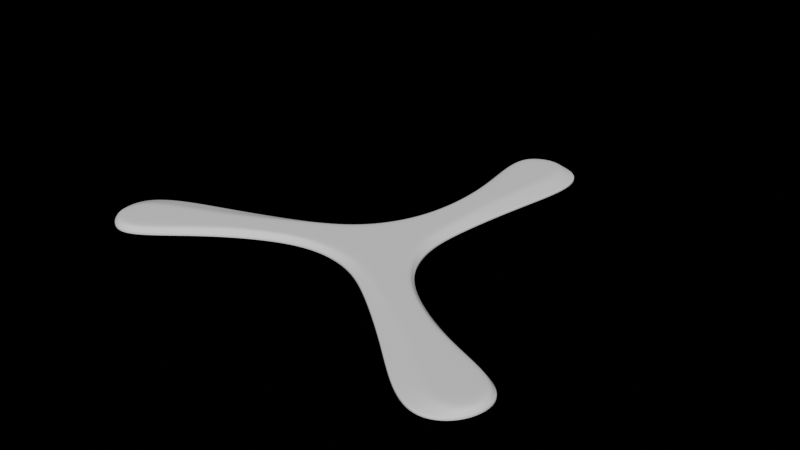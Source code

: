 # Source: another-tri.blend  (saved by Blender 3.4.6; exported with 4.5.12 LTS)
import bpy
from mathutils import Matrix  # noqa: F401  (used for matrix-valued properties, if any)

bpy.ops.wm.read_factory_settings(use_empty=True)
scene = bpy.context.scene
scene.name = 'Scene'

# ---- collections
col_collection = bpy.data.collections.new('Collection'); scene.collection.children.link(col_collection)

# ---- world
world_world = bpy.data.worlds.new('World'); scene.world = world_world
world_world.use_nodes = True; world_world.node_tree.nodes.clear()
_N = world_world.node_tree.nodes; _L = world_world.node_tree.links
n0 = _N.new('ShaderNodeOutputWorld'); n0.name = 'World Output'; n0.location = (300, 300)
n1 = _N.new('ShaderNodeBackground'); n1.name = 'Background'; n1.location = (10, 300)
n1.inputs[0].default_value = (0.0, 0.0, 0.0, 1.0)
_L.new(n1.outputs[0], n0.inputs[0])
n0.is_active_output = True
world_world.color = (0.05088, 0.05088, 0.05088)
world_world.use_sun_shadow = False
world_world.sun_shadow_jitter_overblur = 0.0

# ---- meshes
me_plane = bpy.data.meshes.new('Plane')
me_plane.from_pydata([(-0.01715, 0.01135, 0.0), (0.0185, 0.009494, 0.0), (-0.006041, 0.1256, 0.0), (0.03013, 0.1247, 0.0), (0.0004442, 0.07405, 0.0), (-0.001139, 0.03452, 0.0), (0.01847, 0.0335, 0.0), (0.02505, 0.0749, 0.0), (-0.01637, 0.007458, 0.0), (-2.601e-05, 1.821e-05, 0.0), (0.01442, 0.009998, 0.0), (0.01347, 0.1327, 0.0), (0.01426, 0.03374, 0.0), (0.005629, 0.03644, 0.0), (0.0007489, 0.03509, 0.0), (0.01594, 0.07535, 0.0), (0.00782, 0.07502, 0.0), (0.003183, 0.07487, 0.0), (0.02205, 0.1214, 0.0), (0.01028, 0.131, 0.0), (-0.002934, 0.1229, 0.0), (-0.003759, 0.1065, 0.0), (0.01347, 0.1047, 0.0), (0.02136, 0.107, 0.0), (-0.004868, 0.1047, 0.0), (0.0318, 0.1047, 0.0)], [], [(10, 1, 6, 12), (13, 12, 15, 16), (23, 25, 3, 18), (24, 21, 20, 2), (21, 22, 19, 20), (22, 23, 18, 19), (6, 7, 15, 12), (14, 13, 16, 17), (0, 8, 14, 5), (8, 9, 13, 14), (9, 10, 12, 13), (20, 19, 11, 2), (19, 18, 3, 11), (16, 15, 23, 22), (17, 16, 22, 21), (4, 17, 21, 24), (15, 7, 25, 23), (5, 14, 17, 4)])
me_plane.polygons.foreach_set('use_smooth', [True] * 18)
_k = {(0, 5): 0.85, (4, 5): 0.85, (1, 6): 0.85, (6, 7): 0.85, (2, 11): 0.85, (18, 19): 0.35, (19, 20): 0.35, (20, 21): 0.35, (18, 23): 0.35, (14, 17): 0.35, (12, 15): 0.35, (8, 14): 0.35, (10, 12): 0.35, (4, 24): 0.85, (3, 25): 0.85, (3, 11): 0.85, (17, 21): 0.35, (15, 23): 0.35, (2, 24): 0.85, (7, 25): 0.85}
me_plane.attributes.new('crease_edge', 'FLOAT', 'EDGE').data.foreach_set('value', [_k.get((min(e.vertices), max(e.vertices)), 0.0) for e in me_plane.edges])
_uv = me_plane.uv_layers.new(name='UVMap')
_uv.uv.foreach_set('vector', [0.6526, 4.663e-11, 1.0, 0.0, 1.0, 0.2, 0.6526, 0.2, 0.3198, 0.2, 0.6526, 0.2, 0.654, 0.6018, 0.3198, 0.6, 0.702, 0.7009, 1.0, 0.7, 1.0, 0.8, 0.7469, 0.8005, 0.0, 0.7, 0.1254, 0.7263, 0.1582, 0.8525, 0.0, 0.8, 0.1254, 0.7263, 0.3397, 0.7114, 0.3597, 0.8228, 0.1582, 0.8525, 0.3397, 0.7114, 0.702, 0.7009, 0.7469, 0.8005, 0.3597, 0.8228, 1.0, 0.2, 1.0, 0.6, 0.654, 0.6018, 0.6526, 0.2, 0.09256, 0.2, 0.3198, 0.2, 0.3198, 0.6, 0.09256, 0.6, 0.0, 0.0, 0.09256, 1.863e-09, 0.09256, 0.2, 0.0, 0.2, 0.09256, 1.863e-09, 0.3198, 4.119e-10, 0.3198, 0.2, 0.09256, 0.2, 0.3198, 4.119e-10, 0.6526, 4.663e-11, 0.6526, 0.2, 0.3198, 0.2, 0.1582, 0.8525, 0.3597, 0.8228, 0.5, 1.0, 0.25, 1.0, 0.3597, 0.8228, 0.7469, 0.8005, 0.75, 1.0, 0.5, 1.0, 0.3198, 0.6, 0.654, 0.6018, 0.702, 0.7009, 0.3397, 0.7114, 0.09256, 0.6, 0.3198, 0.6, 0.3397, 0.7114, 0.1254, 0.7263, 0.0, 0.6, 0.09256, 0.6, 0.1254, 0.7263, 0.0, 0.7, 0.654, 0.6018, 1.0, 0.6, 1.0, 0.7, 0.702, 0.7009, 0.0, 0.2, 0.09256, 0.2, 0.09256, 0.6, 0.0, 0.6])
me_plane.update()

# ---- objects
ob_plane = bpy.data.objects.new('Plane', me_plane)
ob_empty = bpy.data.objects.new('Empty', None)

# ---- transforms, parenting, visibility, modifiers, constraints
ob_plane.location = (0.0, 0.0, 0.0)
_vg = ob_plane.vertex_groups.new(name='inner')
_vg.add([8, 9, 10, 12, 13, 14, 15, 16, 17, 18, 19, 20, 21, 22, 23], 1.0, 'REPLACE')
_vg = ob_plane.vertex_groups.new(name='weld')
_vg.add([0, 1, 8, 9, 10], 1.0, 'REPLACE')
_m = ob_plane.modifiers.new('Array', 'ARRAY')
_m.count = 3
_m.use_relative_offset = False
_m.use_object_offset = True
_m.offset_object = ob_empty
_m = ob_plane.modifiers.new('Weld', 'WELD')
_m.vertex_group = 'weld'
_m = ob_plane.modifiers.new('Solidify', 'SOLIDIFY')
_m.thickness = 0.0037
_m.thickness_vertex_group = 0.3
_m.offset = 1.0
_m.vertex_group = 'inner'
_m = ob_plane.modifiers.new('Subdivision', 'SUBSURF')
_m.levels = 3
_m.render_levels = 3
ob_empty.location = (0.0, 0.0, 0.0)
ob_empty.rotation_euler = (0.0, -0.0, 2.094)

# ---- collection membership
col_collection.objects.link(ob_plane)
col_collection.objects.link(ob_empty)

# ---- scene / render settings (as saved in the file)
scene.frame_start = 1; scene.frame_end = 250; scene.frame_set(1)
scene.render.engine = 'CYCLES'
scene.cycles.sampling_pattern = 'TABULATED_SOBOL'
scene.cycles.use_light_tree = False
scene.view_settings.view_transform = 'Filmic'
bpy.context.view_layer.update()

# ---- added for rendering (the .blend has no active camera and no usable light): camera, sun
cam_auto = bpy.data.cameras.new('AutoCamera')
cam_auto.lens = 50.0
cam_auto.sensor_width = 36.0
cam_auto.clip_end = 1000.0
ob_auto_camera = bpy.data.objects.new('AutoCamera', cam_auto)
scene.collection.objects.link(ob_auto_camera)
ob_auto_camera.location = (0.292893, -0.336104, 0.240675)
ob_auto_camera.rotation_euler = (1.09748, -7.21219e-08, 0.694738)
scene.camera = ob_auto_camera
light_auto_sun = bpy.data.lights.new('AutoSun', 'SUN')
light_auto_sun.energy = 3.0
light_auto_sun.angle = 0.0523599
ob_auto_sun = bpy.data.objects.new('AutoSun', light_auto_sun)
scene.collection.objects.link(ob_auto_sun)
ob_auto_sun.rotation_euler = (0.872665, 0.174533, 0.523599)
bpy.context.view_layer.update()

